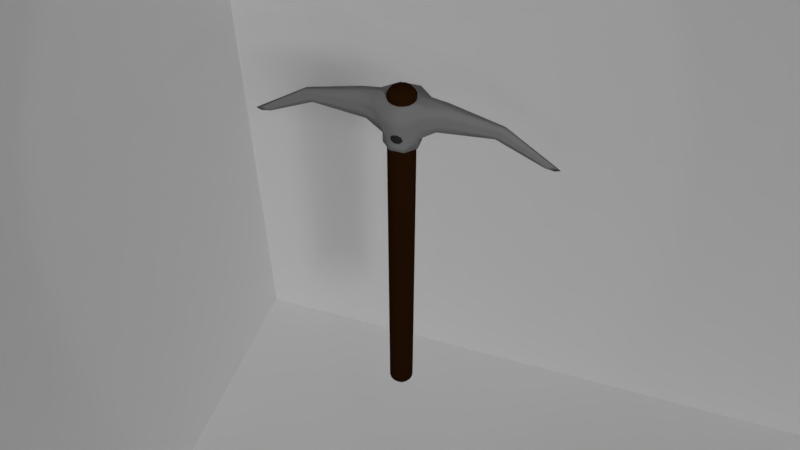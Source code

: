 # Source: pickaxe_lowpoly.blend  (saved by Blender 2.79.0; exported with 4.5.12 LTS)
import bpy
from mathutils import Matrix  # noqa: F401  (used for matrix-valued properties, if any)

bpy.ops.wm.read_factory_settings(use_empty=True)
scene = bpy.context.scene
scene.name = 'Scene'

# ---- collections
col_collection_1 = bpy.data.collections.new('Collection 1'); scene.collection.children.link(col_collection_1)

# ---- materials (node trees are filled in below, after node groups)
mat_material = bpy.data.materials.new('Material')
mat_material.alpha_threshold = 0.0
mat_material.use_transparent_shadow = False
mat_material.roughness = 0.5
mat_material.line_color = (0.0, 0.0, 0.0, 1.0)
mat_simplemetal = bpy.data.materials.new('SimpleMetal')
mat_simplemetal.alpha_threshold = 0.0
mat_simplemetal.use_transparent_shadow = False
mat_simplemetal.diffuse_color = (0.2598, 0.2598, 0.2598, 1.0)
mat_simplemetal.specular_color = (0.5926, 0.5926, 0.5926)
mat_simplemetal.roughness = 0.5
mat_simplemetal.specular_intensity = 1.0
mat_simplewood = bpy.data.materials.new('SimpleWood')
mat_simplewood.alpha_threshold = 0.0
mat_simplewood.use_transparent_shadow = False
mat_simplewood.diffuse_color = (0.02719, 0.01, 0.002381, 1.0)
mat_simplewood.specular_color = (0.08353, 0.02572, 0.01134)
mat_simplewood.roughness = 0.5
mat_simplewood.specular_intensity = 0.3
mat_simplenail = bpy.data.materials.new('SimpleNail')
mat_simplenail.alpha_threshold = 0.0
mat_simplenail.use_transparent_shadow = False
mat_simplenail.diffuse_color = (0.03106, 0.03106, 0.03106, 1.0)
mat_simplenail.roughness = 0.5

# ---- material node trees

# ---- world
world_world = bpy.data.worlds.new('World'); scene.world = world_world
world_world.color = (0.05088, 0.05088, 0.05088)
world_world.use_sun_shadow = False
world_world.sun_shadow_jitter_overblur = 0.0
world_world.cycles.sampling_method = 'MANUAL'

# ---- cameras
cam_camera = bpy.data.cameras.new('Camera')
cam_camera.clip_end = 100.0
cam_camera.lens = 35.0
cam_camera.sensor_width = 32.0
cam_camera.sensor_height = 18.0
cam_camera.ortho_scale = 7.314
cam_camera.dof.focus_distance = 0.0
cam_camera.dof.aperture_fstop = 128.0

# ---- lights
light_lamp_003 = bpy.data.lights.new('Lamp.003', 'SPOT')
light_lamp_003.transmission_factor = 0.0
light_lamp_003.cutoff_distance = 30.0
light_lamp_003.energy = 100.0
light_lamp_003.shadow_buffer_clip_start = 1.001
light_lamp_003.shadow_soft_size = 0.1
light_lamp_003.shadow_maximum_resolution = 0.006
light_lamp_003.use_absolute_resolution = True
light_lamp_003.spot_size = 1.309
light_lamp_002 = bpy.data.lights.new('Lamp.002', 'SUN')
light_lamp_002.transmission_factor = 0.0
light_lamp_002.cutoff_distance = 30.0
light_lamp_002.angle = 0.1993
light_lamp_002.energy = 1.0
light_lamp_002.shadow_buffer_clip_start = 1.001
light_lamp_002.shadow_soft_size = 0.1
light_lamp_002.shadow_cascade_max_distance = 1000.0

# ---- meshes
me_plane = bpy.data.meshes.new('Plane')
me_plane.from_pydata([(-1.0, -1.0, 0.0), (1.0, -1.0, 0.0), (-1.0, 1.0, 0.0), (1.0, 1.0, 0.0), (0.4507, -1.0, 1.257), (0.4507, -1.0, -0.7432), (0.4507, 1.0, 1.257), (0.4507, 1.0, -0.7432), (-1.0, -0.2564, 1.256), (0.9996, -0.257, 1.257), (-0.9998, -0.2564, -0.7436), (1.0, -0.257, -0.743)], [], [(0, 1, 3, 2), (4, 5, 7, 6), (8, 9, 11, 10)])
me_plane.materials.append(mat_material)
me_plane.use_remesh_preserve_volume = False
me_plane.use_remesh_preserve_attributes = False
me_plane.use_mirror_vertex_groups = False
me_plane.update()
me_cylinder = bpy.data.meshes.new('Cylinder')
me_cylinder.from_pydata([(0.2555, 0.6385, 0.2077), (0.63, 0.2667, 0.2077), (0.006061, 0.0005139, 2.118), (0.632, -0.261, 0.2077), (0.2601, -0.6356, 0.2077), (0.1936, -0.4766, 0.2077), (0.4725, -0.1956, 0.2077), (0.471, 0.2002, 0.2077), (0.1901, 0.479, 0.2077), (0.2555, 0.6385, 0.607), (0.63, 0.2667, 0.607), (0.632, -0.261, 0.607), (0.2601, -0.6356, 0.607), (0.3617, 0.8977, 1.97), (0.8884, 0.4024, 1.97), (0.8911, -0.3943, 1.97), (0.3683, -0.894, 1.97), (5.5, 0.007623, 0.3133), (5.298, 0.001646, 0.2356), (0.8023, 0.3637, 1.516), (0.7162, 0.3028, 1.061), (0.8048, -0.3563, 1.516), (0.7184, -0.2964, 1.061), (0.6307, 0.09081, 0.607), (0.6313, -0.08511, 0.607), (0.8893, 0.1369, 1.97), (0.8902, -0.1287, 1.97), (5.433, 0.005665, 0.2874), (5.365, 0.003673, 0.2615), (1.237, 0.189, 1.016), (3.231, 0.07984, 1.151), (1.534, 0.2702, 1.973), (3.494, 0.121, 1.583), (3.232, -0.08807, 1.151), (1.238, -0.1887, 1.016), (1.536, -0.2609, 1.973), (3.495, -0.1152, 1.583), (1.437, -0.2369, 1.654), (3.407, -0.1061, 1.439), (1.337, -0.2128, 1.335), (3.319, -0.0971, 1.295), (1.535, 0.004623, 1.973), (1.336, 0.2161, 1.335), (3.319, 0.09355, 1.295), (1.435, 0.2431, 1.654), (3.407, 0.1073, 1.439), (1.238, 0.0001647, 1.016), (5.16, -0.01093, 0.4439), (4.947, -0.01183, 0.306), (5.089, -0.0112, 0.398), (5.018, -0.01151, 0.352), (0.2601, -0.6356, 0.4074), (-0.003727, -0.6365, 0.2077), (0.2269, -0.5561, 0.2077), (-0.008396, 0.6376, 0.2077), (0.2555, 0.6385, 0.4074), (0.3142, -0.7648, 1.289), (-0.008396, 0.6376, 0.607), (-0.003727, -0.6365, 0.607), (0.3086, 0.7681, 1.289), (0.2228, 0.5588, 0.2077), (-0.007813, 0.4783, 0.2077), (-0.3617, 0.8977, 1.97), (-0.00431, -0.4773, 0.2077), (-0.008104, 0.5579, 0.2077), (-0.003253, -0.7659, 1.289), (-0.00887, 0.767, 1.289), (-0.003727, -0.6365, 0.4074), (-0.008396, 0.6376, 0.4074), (-0.004019, -0.5569, 0.2077), (-0.3683, -0.894, 1.97), (-0.2555, 0.6385, 0.2077), (-0.63, 0.2667, 0.2077), (-0.632, -0.261, 0.2077), (-0.2601, -0.6356, 0.2077), (-0.1936, -0.4766, 0.2077), (-0.4725, -0.1956, 0.2077), (-0.471, 0.2002, 0.2077), (-0.1901, 0.479, 0.2077), (-0.2555, 0.6385, 0.607), (-0.63, 0.2667, 0.607), (-0.632, -0.261, 0.607), (-0.2601, -0.6356, 0.607), (-0.8884, 0.4024, 1.97), (-0.8911, -0.3943, 1.97), (-5.5, 0.007623, 0.3133), (-5.298, 0.001646, 0.2356), (-0.8023, 0.3388, 1.516), (-0.7162, 0.3028, 1.061), (-0.8048, -0.3319, 1.516), (-0.7184, -0.2964, 1.061), (-0.6307, 0.09081, 0.607), (-0.6313, -0.08511, 0.607), (-0.8893, 0.1369, 1.97), (-0.8902, -0.1287, 1.97), (-5.433, 0.005665, 0.2874), (-5.365, 0.003673, 0.2615), (-1.237, 0.189, 1.016), (-3.231, 0.07984, 1.151), (-1.534, 0.2702, 1.973), (-3.494, 0.121, 1.583), (-3.232, -0.08807, 1.151), (-1.238, -0.1887, 1.016), (-1.536, -0.2609, 1.973), (-3.495, -0.1152, 1.583), (-1.437, -0.2369, 1.654), (-3.407, -0.1061, 1.439), (-1.337, -0.2128, 1.335), (-3.319, -0.0971, 1.295), (-1.535, 0.004623, 1.973), (-1.336, 0.2161, 1.335), (-3.319, 0.09355, 1.295), (-1.435, 0.2431, 1.654), (-3.407, 0.1073, 1.439), (-1.238, 0.0001647, 1.016), (-5.16, -0.01093, 0.4439), (-4.947, -0.01183, 0.306), (-5.089, -0.0112, 0.398), (-5.018, -0.01151, 0.352), (-0.2601, -0.6356, 0.4074), (-0.2269, -0.5561, 0.2077), (-0.2555, 0.6385, 0.4074), (-0.3142, -0.7648, 1.289), (-0.3086, 0.7681, 1.289), (-0.2228, 0.5588, 0.2077)], [], [(66, 62, 13), (14, 2, 15, 26, 25), (15, 2, 16), (68, 57, 9, 55), (3, 11, 12, 51, 4), (1, 10, 23, 24, 11, 3), (0, 55, 9, 10, 1), (14, 13, 2), (11, 22, 21, 15, 16, 56, 12), (11, 24, 34), (9, 59, 13, 14, 19, 20, 10), (45, 32, 17, 27), (14, 25, 31), (50, 48, 18, 28), (47, 49, 27, 17), (49, 50, 28, 27), (15, 21, 37, 35), (35, 37, 38, 36), (21, 22, 39, 37), (37, 39, 40, 38), (22, 11, 34, 39), (39, 34, 33, 40), (32, 36, 47, 17), (31, 41, 32), (32, 41, 36), (41, 35, 36), (31, 25, 41), (25, 26, 41), (41, 26, 35), (26, 15, 35), (30, 43, 28, 18), (43, 45, 27, 28), (10, 20, 42, 29), (29, 42, 43, 30), (20, 19, 44, 42), (42, 44, 45, 43), (19, 14, 31, 44), (44, 31, 32, 45), (33, 30, 18, 48), (34, 46, 33), (33, 46, 30), (46, 29, 30), (34, 24, 46), (24, 23, 46), (46, 23, 29), (23, 10, 29), (3, 4, 53, 5, 6), (0, 1, 7, 8, 60), (64, 60, 8, 61), (1, 3, 6, 7), (59, 66, 13), (38, 40, 50, 49), (36, 38, 49, 47), (40, 33, 48, 50), (54, 0, 60, 64), (12, 56, 65, 58), (56, 16, 65), (57, 66, 59, 9), (4, 51, 67, 52), (51, 12, 58, 67), (54, 68, 55, 0), (62, 2, 13), (53, 69, 63, 5), (4, 52, 69, 53), (16, 2, 70), (65, 16, 70), (83, 93, 94, 84, 2), (84, 70, 2), (68, 121, 79, 57), (73, 74, 119, 82, 81), (72, 73, 81, 92, 91, 80), (71, 72, 80, 79, 121), (83, 2, 62), (81, 82, 122, 70, 84, 89, 90), (81, 102, 92), (79, 80, 88, 87, 83, 62, 123), (113, 95, 85, 100), (83, 99, 93), (118, 96, 86, 116), (115, 85, 95, 117), (117, 95, 96, 118), (84, 103, 105, 89), (103, 104, 106, 105), (89, 105, 107, 90), (105, 106, 108, 107), (90, 107, 102, 81), (107, 108, 101, 102), (100, 85, 115, 104), (99, 100, 109), (100, 104, 109), (109, 104, 103), (99, 109, 93), (93, 109, 94), (109, 103, 94), (94, 103, 84), (98, 86, 96, 111), (111, 96, 95, 113), (80, 97, 110, 88), (97, 98, 111, 110), (88, 110, 112, 87), (110, 111, 113, 112), (87, 112, 99, 83), (112, 113, 100, 99), (101, 116, 86, 98), (102, 101, 114), (101, 98, 114), (114, 98, 97), (102, 114, 92), (92, 114, 91), (114, 97, 91), (91, 97, 80), (73, 76, 75, 120, 74), (71, 124, 78, 77, 72), (64, 61, 78, 124), (72, 77, 76, 73), (123, 62, 66), (106, 117, 118, 108), (104, 115, 117, 106), (108, 118, 116, 101), (61, 8, 7, 6, 5, 75, 76, 77, 78), (54, 64, 124, 71), (82, 58, 65, 122), (122, 65, 70), (57, 79, 123, 66), (74, 52, 67, 119), (119, 67, 58, 82), (54, 71, 121, 68), (120, 75, 63, 69), (74, 120, 69, 52)])
me_cylinder.polygons.foreach_set('use_smooth', [True] * 129)
me_cylinder.materials.append(mat_simplemetal)
me_cylinder.use_remesh_preserve_volume = False
me_cylinder.use_remesh_preserve_attributes = False
me_cylinder.use_mirror_vertex_groups = False
me_cylinder.update()
me_cylinder_001 = bpy.data.meshes.new('Cylinder.001')
me_cylinder_001.from_pydata([(0.1768, 0.4268, 0.8078), (0.4268, 0.1768, 0.8078), (0.4268, -0.1768, 0.8078), (0.1768, -0.4268, 0.8078), (-0.1768, -0.4268, 0.8078), (-0.4268, -0.1768, 0.8078), (-2.98e-08, 1.589e-08, 1.0), (-0.4268, 0.1768, 0.8078), (-0.1768, 0.4268, 0.8078), (-3.725e-09, 3.725e-09, -12.02), (-0.1768, 0.4268, -5.512), (-0.4268, 0.1768, -5.512), (-0.4268, -0.1768, -5.512), (-0.1768, -0.4268, -5.512), (0.1768, -0.4268, -5.512), (0.4268, -0.1768, -5.512), (0.4268, 0.1768, -5.512), (0.1768, 0.4268, -5.512), (0.1768, 0.4268, -11.83), (0.4268, 0.1768, -11.83), (0.4268, -0.1768, -11.83), (0.1768, -0.4268, -11.83), (-0.1768, -0.4268, -11.83), (-0.4268, -0.1768, -11.83), (-0.4268, 0.1768, -11.83), (-0.1768, 0.4268, -11.83), (0.1326, 0.3201, -11.97), (0.1326, 0.3201, 0.952), (-7.451e-09, 0.4634, 0.8078), (0.3277, 0.3277, -11.83), (0.3201, 0.1326, -11.97), (0.3201, 0.1326, 0.952), (0.4634, -1.49e-08, -11.83), (0.3201, -0.1326, -11.97), (0.3201, -0.1326, 0.952), (0.3277, -0.3277, -11.83), (0.1326, -0.3201, -11.97), (0.1326, -0.3201, 0.952), (-4.098e-08, -0.4634, -11.83), (-0.1326, -0.3201, -11.97), (-0.1326, -0.3201, 0.952), (-0.3277, -0.3277, -11.83), (-0.3201, -0.1326, -11.97), (-0.3201, -0.1326, 0.952), (-0.4634, 7.451e-09, -11.83), (-0.3201, 0.1326, -11.97), (-0.3201, 0.1326, 0.952), (-0.3277, 0.3277, -11.83), (-0.1326, 0.3201, -11.97), (-0.1326, 0.3201, 0.952), (-7.451e-09, 0.4634, -5.512), (0.3277, 0.3277, 0.8078), (0.4634, -1.49e-08, 0.8078), (0.3277, -0.3277, 0.8078), (-4.098e-08, -0.4634, 0.8078), (-0.3277, -0.3277, 0.8078), (-0.4634, 7.451e-09, 0.8078), (-0.3277, 0.3277, 0.8078), (-0.1768, 0.4268, -0.8682), (-0.4268, 0.1768, -0.8682), (-0.4268, -0.1768, -0.8682), (-0.1768, -0.4268, -0.8682), (0.1768, -0.4268, -0.8682), (0.4268, -0.1768, -0.8682), (0.4268, 0.1768, -0.8682), (0.1768, 0.4268, -0.8682), (0.3277, 0.3277, -5.512), (0.4634, -1.49e-08, -5.512), (0.3277, -0.3277, -5.512), (-4.098e-08, -0.4634, -5.512), (-0.3277, -0.3277, -5.512), (-0.4634, 7.451e-09, -5.512), (-0.3277, 0.3277, -5.512), (-7.451e-09, 0.4634, -11.83), (0.1768, 0.4268, -10.15), (0.4268, 0.1768, -10.15), (0.4268, -0.1768, -10.15), (0.1768, -0.4268, -10.15), (-0.1768, -0.4268, -10.15), (-0.4268, -0.1768, -10.15), (-0.4268, 0.1768, -10.15), (-0.1768, 0.4268, -10.15), (-9.934e-09, 0.3956, -11.93), (-1.325e-08, 0.3956, 0.9146), (0.2798, 0.2798, -11.93), (0.2798, 0.2798, 0.9146), (0.3956, -1.225e-08, -11.93), (0.3956, -9.603e-09, 0.9146), (0.2798, -0.2798, -11.93), (0.2798, -0.2798, 0.9146), (-3.278e-08, -0.3956, -11.93), (-3.764e-08, -0.3956, 0.9146), (-0.2798, -0.2798, -11.93), (-0.2798, -0.2798, 0.9146), (-0.3956, 6.955e-09, -11.93), (-0.3956, 9.273e-09, 0.9146), (-0.2798, 0.2798, -11.93), (-0.2798, 0.2798, 0.9146), (-7.451e-09, 0.4634, -0.8682), (0.3277, 0.3277, -0.8682), (0.4634, -1.602e-08, -0.8682), (0.3277, -0.3277, -0.8682), (-3.949e-08, -0.4634, -0.8682), (-0.3277, -0.3277, -0.8682), (-0.4634, 7.079e-09, -0.8682), (-0.3277, 0.3277, -0.8682), (0.3277, 0.3277, -10.15), (0.4634, -1.465e-08, -10.15), (0.3277, -0.3277, -10.15), (-4.048e-08, -0.4634, -10.15), (-0.3277, -0.3277, -10.15), (-0.4634, 6.707e-09, -10.15), (-0.3277, 0.3277, -10.15), (-7.451e-09, 0.4634, -10.15)], [], [(0, 65, 98, 28), (0, 28, 83, 27), (0, 27, 85, 51), (0, 51, 99, 65), (1, 64, 99, 51), (1, 51, 85, 31), (1, 31, 87, 52), (1, 52, 100, 64), (2, 63, 100, 52), (2, 52, 87, 34), (2, 34, 89, 53), (2, 53, 101, 63), (3, 62, 101, 53), (3, 53, 89, 37), (3, 37, 91, 54), (3, 54, 102, 62), (4, 61, 102, 54), (4, 54, 91, 40), (4, 40, 93, 55), (4, 55, 103, 61), (5, 60, 103, 55), (5, 55, 93, 43), (5, 43, 95, 56), (5, 56, 104, 60), (6, 31, 85, 27), (6, 27, 83, 49), (6, 49, 97, 46), (6, 46, 95, 43), (6, 43, 93, 40), (6, 40, 91, 37), (6, 37, 89, 34), (6, 34, 87, 31), (7, 59, 104, 56), (7, 56, 95, 46), (7, 46, 97, 57), (7, 57, 105, 59), (8, 58, 105, 57), (8, 57, 97, 49), (8, 49, 83, 28), (8, 28, 98, 58), (9, 48, 82, 26), (9, 26, 84, 30), (9, 30, 86, 33), (9, 33, 88, 36), (9, 36, 90, 39), (9, 39, 92, 42), (9, 42, 94, 45), (9, 45, 96, 48), (10, 81, 112, 72), (10, 72, 105, 58), (10, 58, 98, 50), (10, 50, 113, 81), (11, 80, 111, 71), (11, 71, 104, 59), (11, 59, 105, 72), (11, 72, 112, 80), (12, 79, 110, 70), (12, 70, 103, 60), (12, 60, 104, 71), (12, 71, 111, 79), (13, 78, 109, 69), (13, 69, 102, 61), (13, 61, 103, 70), (13, 70, 110, 78), (14, 77, 108, 68), (14, 68, 101, 62), (14, 62, 102, 69), (14, 69, 109, 77), (15, 76, 107, 67), (15, 67, 100, 63), (15, 63, 101, 68), (15, 68, 108, 76), (16, 75, 106, 66), (16, 66, 99, 64), (16, 64, 100, 67), (16, 67, 107, 75), (17, 74, 113, 50), (17, 50, 98, 65), (17, 65, 99, 66), (17, 66, 106, 74), (18, 26, 82, 73), (18, 73, 113, 74), (18, 74, 106, 29), (18, 29, 84, 26), (19, 30, 84, 29), (19, 29, 106, 75), (19, 75, 107, 32), (19, 32, 86, 30), (20, 33, 86, 32), (20, 32, 107, 76), (20, 76, 108, 35), (20, 35, 88, 33), (21, 36, 88, 35), (21, 35, 108, 77), (21, 77, 109, 38), (21, 38, 90, 36), (22, 39, 90, 38), (22, 38, 109, 78), (22, 78, 110, 41), (22, 41, 92, 39), (23, 42, 92, 41), (23, 41, 110, 79), (23, 79, 111, 44), (23, 44, 94, 42), (24, 45, 94, 44), (24, 44, 111, 80), (24, 80, 112, 47), (24, 47, 96, 45), (25, 48, 96, 47), (25, 47, 112, 81), (25, 81, 113, 73), (25, 73, 82, 48)])
me_cylinder_001.polygons.foreach_set('use_smooth', [True] * 112)
me_cylinder_001.materials.append(mat_simplewood)
me_cylinder_001.use_remesh_preserve_volume = False
me_cylinder_001.use_remesh_preserve_attributes = False
me_cylinder_001.use_mirror_vertex_groups = False
me_cylinder_001.update()
me_sphere = bpy.data.meshes.new('Sphere')
me_sphere.from_pydata([(0.0, 0.998, 0.1773), (0.0, 0.9239, -0.3827), (0.4971, 0.8651, 0.2541), (0.5406, 0.7665, -0.3805), (0.3449, 0.4332, -0.8607), (0.3449, 0.4332, 0.8607), (0.9452, 0.005611, 0.4099), (0.8306, 0.5809, -0.01693), (0.8536, 0.3536, -0.3827), (0.6484, 0.0008788, 0.7859), (0.9948, -0.001515, -0.1716), (0.6446, 0.001385, -0.7956), (-0.6484, 0.0008788, 0.7859), (-0.9948, -0.001515, -0.1716), (-0.6446, 0.001385, -0.7956), (-0.9452, 0.005611, 0.4099), (-0.8536, 0.3536, -0.3827), (-0.3449, 0.4332, 0.8607), (-0.8306, 0.5809, -0.01693), (-0.5406, 0.7665, -0.3805), (-0.4971, 0.8651, 0.2541), (-0.3449, 0.4332, -0.8607), (-6.75e-14, 5.063e-14, 1.0), (0.0, 0.594, 0.8247), (0.0, 0.5783, -0.832), (0.0, 1.51e-07, -1.0), (-0.2048, -8.468, -0.2898), (-0.2509, -8.515, -0.6239), (-0.2553, -8.135, -1.37), (0.239, -8.492, -0.4465), (0.5027, -8.266, -1.01), (0.3464, -7.649, -1.628), (0.5165, -8.225, -0.2409), (0.4656, -7.994, -1.367), (-0.05866, -7.338, -1.804), (0.3461, -7.947, 0.0635), (0.707, -8.178, -0.5696), (0.8626, -7.746, -1.093), (0.3314, -6.991, -1.704), (0.8126, -7.767, -0.3097), (0.9101, -7.345, -1.084), (0.6625, -7.112, -1.515), (-0.9433, -7.694, -0.3253), (-1.056, -7.418, -0.8217), (-0.9788, -7.224, -1.183), (-0.7706, -7.062, -1.51), (-0.6481, -8.184, -0.2363), (-0.8493, -7.699, -1.304), (-0.4372, -6.964, -1.701), (-0.4677, -7.918, 0.06573), (-0.8397, -8.123, -0.5635), (-0.9148, -7.95, -0.9434), (-0.06554, -8.294, -0.03294), (-0.2704, -8.405, -1.006), (-0.3523, -7.717, -1.644), (-0.0606, -7.966, 0.1176), (-0.0528, -6.94, -1.769)], [], [(23, 22, 5), (25, 24, 4), (7, 8, 3), (25, 4, 11), (6, 10, 7), (7, 10, 8), (5, 22, 9), (12, 22, 17), (25, 14, 21), (13, 15, 18), (18, 19, 16), (3, 4, 24, 1), (17, 22, 23), (25, 21, 24), (34, 31, 54), (27, 29, 26), (52, 35, 55), (30, 36, 29), (56, 38, 34), (33, 37, 30), (41, 40, 37), (36, 39, 32), (46, 49, 42), (56, 34, 48), (54, 47, 45), (49, 52, 55), (3, 1, 0, 2), (2, 0, 23, 5), (6, 2, 5, 9), (2, 7, 3), (11, 4, 3, 8), (20, 15, 12, 17), (7, 2, 6), (8, 10, 11), (13, 18, 16), (14, 13, 16), (21, 14, 16, 19), (1, 19, 20, 0), (18, 15, 20), (18, 20, 19), (23, 0, 20, 17), (1, 24, 21, 19), (33, 28, 54, 31), (29, 27, 53, 30), (30, 53, 28, 33), (26, 29, 52), (35, 52, 29, 32), (29, 36, 32), (37, 33, 31, 41), (41, 31, 34, 38), (30, 37, 36), (39, 36, 37, 40), (43, 44, 47, 51), (32, 39, 35), (42, 43, 51, 50), (50, 46, 42), (45, 47, 44), (45, 48, 34, 54), (50, 51, 53, 27), (54, 28, 47), (49, 46, 26, 52), (51, 47, 28, 53), (46, 50, 27, 26)])
me_sphere.polygons.foreach_set('use_smooth', [True] * 63)
me_sphere.materials.append(mat_simplenail)
me_sphere.use_remesh_preserve_volume = False
me_sphere.use_remesh_preserve_attributes = False
me_sphere.use_mirror_vertex_groups = False
me_sphere.update()

# ---- objects
ob_plane = bpy.data.objects.new('Plane', me_plane)
ob_head = bpy.data.objects.new('Head', me_cylinder)
ob_lamp_003 = bpy.data.objects.new('Lamp.003', light_lamp_003)
ob_lamp_002 = bpy.data.objects.new('Lamp.002', light_lamp_002)
ob_handle = bpy.data.objects.new('Handle', me_cylinder_001)
ob_nailheads = bpy.data.objects.new('NailHeads', me_sphere)
ob_camera = bpy.data.objects.new('Camera', cam_camera)

# ---- transforms, parenting, visibility, modifiers, constraints
ob_plane.location = (0.02585, 6.375, 0.0)
ob_plane.rotation_euler = (-8.338e-09, 1.571, -1.571)
ob_plane.scale = (24.84, 24.84, 24.84)
ob_plane.hide_viewport = True
ob_plane.lineart.crease_threshold = 0.0
ob_head.location = (0.0, 0.0, 2.101)
ob_head.scale = (0.4409, 0.4409, 0.4409)
ob_head.lineart.crease_threshold = 0.0
ob_lamp_003.location = (2.491, -4.023, 5.22)
ob_lamp_003.rotation_euler = (0.4531, 0.9313, 1.097)
ob_lamp_003.lock_rotations_4d = False
ob_lamp_003.empty_display_type = 'ARROWS'
ob_lamp_003.color = (0.0, 0.0, 0.0, 0.0)
ob_lamp_003.lineart.crease_threshold = 0.0
_c = ob_lamp_003.constraints.new('TRACK_TO'); _c.name = 'AutoTrack'
_c.target = ob_head
ob_lamp_002.location = (2.491, -4.023, 5.22)
ob_lamp_002.rotation_euler = (0.4531, 0.9313, 1.097)
ob_lamp_002.lock_rotations_4d = False
ob_lamp_002.empty_display_type = 'ARROWS'
ob_lamp_002.color = (0.0, 0.0, 0.0, 0.0)
ob_lamp_002.lineart.crease_threshold = 0.0
_c = ob_lamp_002.constraints.new('TRACK_TO'); _c.name = 'AutoTrack'
_c.target = ob_head
ob_handle.parent = ob_head
ob_handle.location = (-0.02526, 5.145e-11, 1.191)
ob_handle.rotation_euler = (0.0, -0.0, 0.3925)
ob_handle.scale = (1.112, 1.112, 1.246)
ob_handle.lineart.crease_threshold = 0.0
ob_nailheads.parent = ob_head
ob_nailheads.location = (0.0, 0.6003, 0.7823)
ob_nailheads.rotation_euler = (-0.1686, 0.06387, 0.0116)
ob_nailheads.scale = (0.2451, 0.1588, 0.2451)
ob_nailheads.lineart.crease_threshold = 0.0
ob_camera.location = (3.157, -9.76, 10.75)
ob_camera.rotation_euler = (0.779, -0.0, 0.3165)
ob_camera.lock_rotations_4d = False
ob_camera.empty_display_type = 'ARROWS'
ob_camera.color = (0.0, 0.0, 0.0, 0.0)
ob_camera.display_type = 'WIRE'
ob_camera.lineart.crease_threshold = 0.0

# ---- collection membership
col_collection_1.objects.link(ob_plane)
col_collection_1.objects.link(ob_head)
col_collection_1.objects.link(ob_lamp_003)
col_collection_1.objects.link(ob_lamp_002)
col_collection_1.objects.link(ob_handle)
col_collection_1.objects.link(ob_nailheads)
col_collection_1.objects.link(ob_camera)

# ---- scene / render settings (as saved in the file)
scene.camera = ob_camera
scene.frame_start = 1; scene.frame_end = 250; scene.frame_set(1)
scene.render.engine = 'BLENDER_EEVEE_NEXT'
scene.render.dither_intensity = 0.0
scene.cycles.use_denoising = False
scene.cycles.samples = 128
scene.cycles.sampling_pattern = 'TABULATED_SOBOL'
scene.cycles.use_adaptive_sampling = False
scene.cycles.use_light_tree = False
scene.cycles.blur_glossy = 0.0
scene.cycles.sample_clamp_indirect = 0.0
scene.view_settings.view_transform = 'Standard'
bpy.context.view_layer.update()
